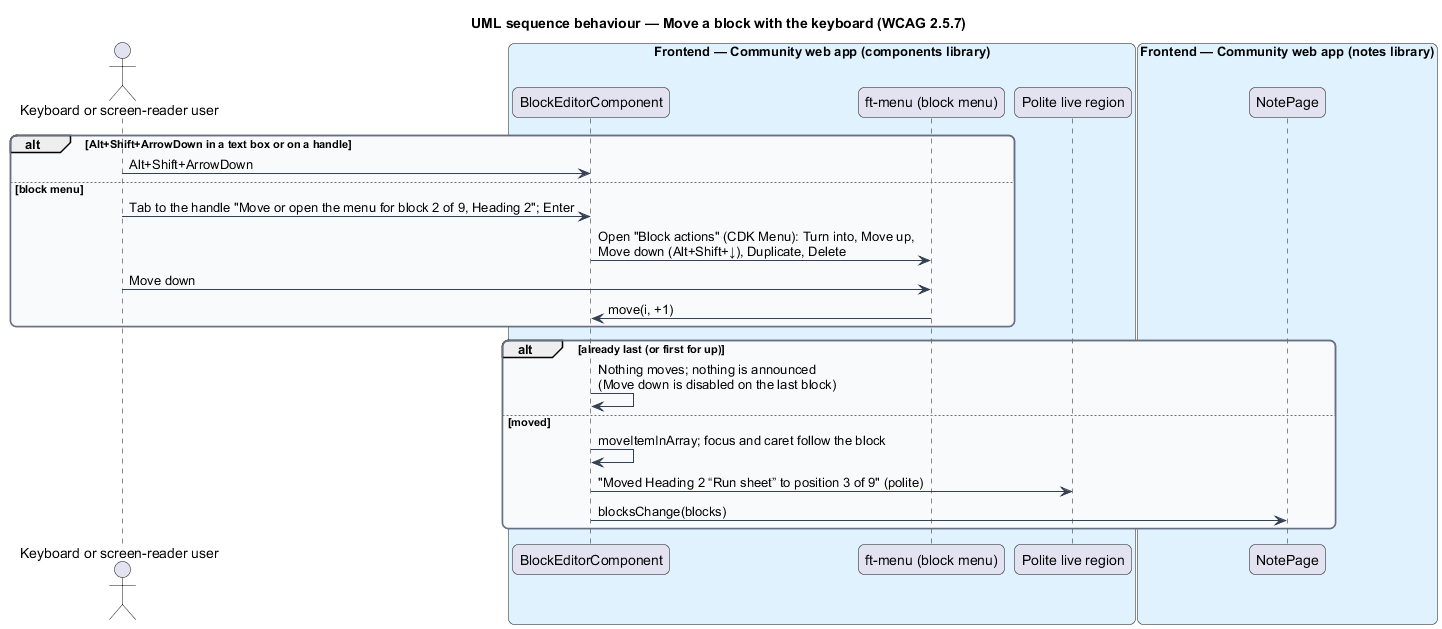

The diagram above was rendered by PlantUML. Its source (embedded in the PNG):
@startuml
title UML sequence behaviour — Move a block with the keyboard (WCAG 2.5.7)
skinparam backgroundColor #FFFFFF
skinparam shadowing false
skinparam roundcorner 12
skinparam defaultFontName Arial
skinparam ArrowColor #344054
skinparam rectangle {
  BorderColor #344054
  FontColor #101828
}
skinparam package {
  BorderColor #667085
  FontColor #101828
  BackgroundColor #F9FAFB
}
actor "Keyboard or screen-reader user" as actor
box "Frontend — Community web app (components library)" #E0F2FE
  participant "BlockEditorComponent" as ed
  participant "ft-menu (block menu)" as menu
  participant "Polite live region" as live
end box
box "Frontend — Community web app (notes library)" #E0F2FE
  participant "NotePage" as page
end box
alt Alt+Shift+ArrowDown in a text box or on a handle
  actor -> ed : Alt+Shift+ArrowDown
else block menu
  actor -> ed : Tab to the handle "Move or open the menu for block 2 of 9, Heading 2"; Enter
  ed -> menu : Open "Block actions" (CDK Menu): Turn into, Move up,\nMove down (Alt+Shift+↓), Duplicate, Delete
  actor -> menu : Move down
  menu -> ed : move(i, +1)
end
alt already last (or first for up)
  ed -> ed : Nothing moves; nothing is announced\n(Move down is disabled on the last block)
else moved
  ed -> ed : moveItemInArray; focus and caret follow the block
  ed -> live : "Moved Heading 2 “Run sheet” to position 3 of 9" (polite)
  ed -> page : blocksChange(blocks)
end
@enduml